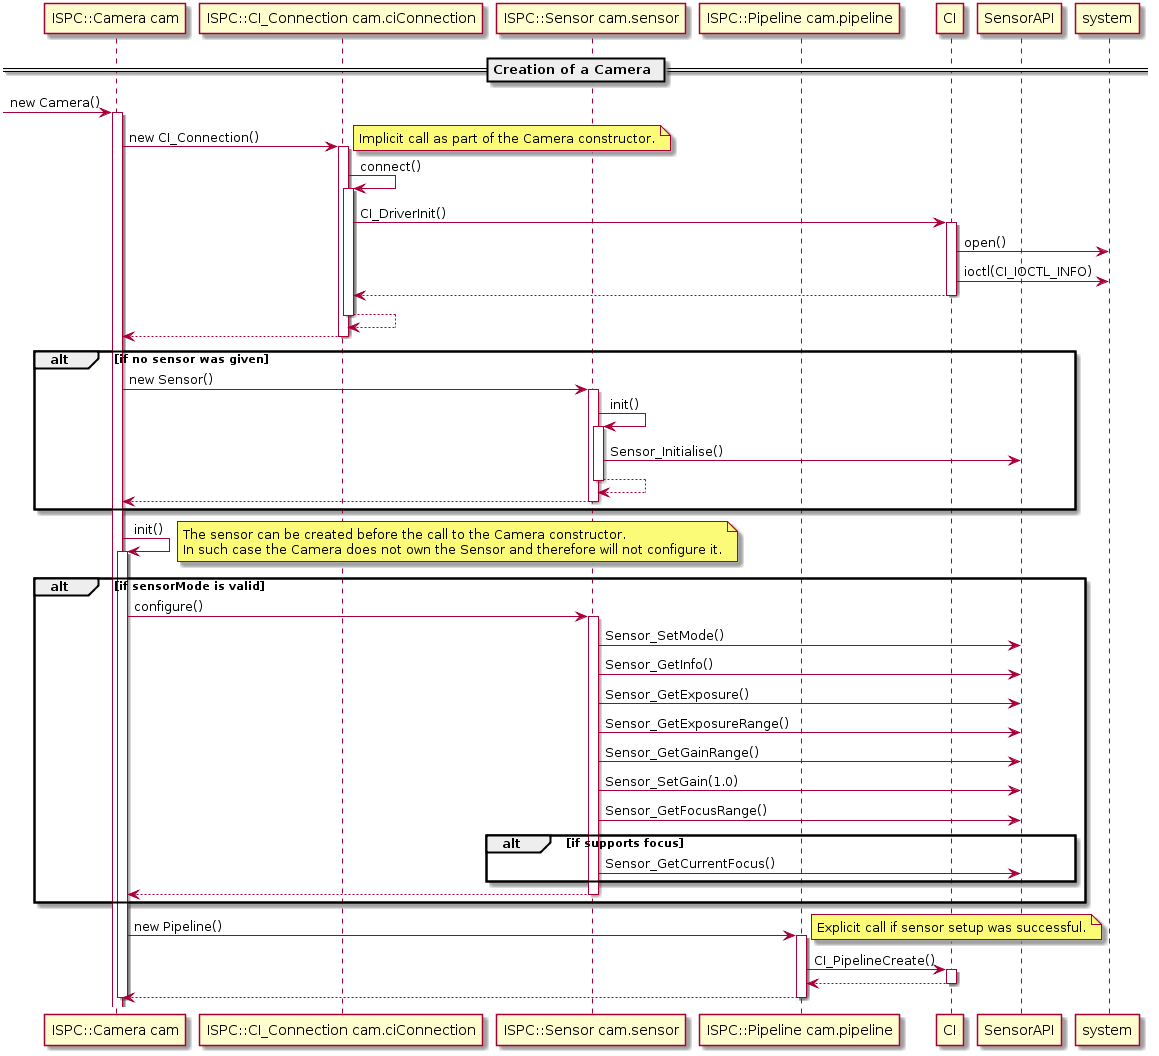

The diagram above was rendered by PlantUML. Its source (embedded in the PNG):
@startuml

participant "ISPC::Camera cam" as cam
participant "ISPC::CI_Connection cam.ciConnection" as ciConnection
participant "ISPC::Sensor cam.sensor" as sensor
participant "ISPC::Pipeline cam.pipeline" as pipeline

participant CI
participant SensorAPI
participant system

== Creation of a Camera ==

[-> cam : new Camera()
activate cam

cam -> ciConnection : new CI_Connection()
    activate ciConnection

    note right
        Implicit call as part of the Camera constructor.
    end note

    ciConnection -> ciConnection : connect()
        activate ciConnection

        ciConnection -> CI : CI_DriverInit()
            activate CI

            CI -> system : open()
            CI -> system : ioctl(CI_IOCTL_INFO)

            ciConnection <-- CI
            deactivate CI

        ciConnection <-- ciConnection
        deactivate ciConnection

    cam <-- ciConnection
    deactivate ciConnection

    alt if no sensor was given

        cam -> sensor : new Sensor()
            activate sensor

            sensor -> sensor : init()
                activate sensor

                sensor -> SensorAPI : Sensor_Initialise()

                sensor <-- sensor
                deactivate sensor

            cam <-- sensor
            deactivate sensor

    end

cam -> cam : init()
    activate cam

    note right
        The sensor can be created before the call to the Camera constructor.
        In such case the Camera does not own the Sensor and therefore will not configure it.
    end note

    alt if sensorMode is valid

        cam -> sensor : configure()
            activate sensor

            sensor -> SensorAPI : Sensor_SetMode()
            sensor -> SensorAPI : Sensor_GetInfo()
            sensor -> SensorAPI : Sensor_GetExposure()
            sensor -> SensorAPI : Sensor_GetExposureRange()
            sensor -> SensorAPI : Sensor_GetGainRange()
            sensor -> SensorAPI : Sensor_SetGain(1.0)
            sensor -> SensorAPI : Sensor_GetFocusRange()

            alt if supports focus

                sensor -> SensorAPI : Sensor_GetCurrentFocus()

            end

            cam <-- sensor
            deactivate sensor

    end

cam -> pipeline : new Pipeline()
    activate pipeline

    note right
        Explicit call if sensor setup was successful.
    end note

    pipeline -> CI : CI_PipelineCreate()
        activate CI

        pipeline <-- CI
        deactivate CI

    cam <-- pipeline
    deactivate pipeline

deactivate cam

@enduml